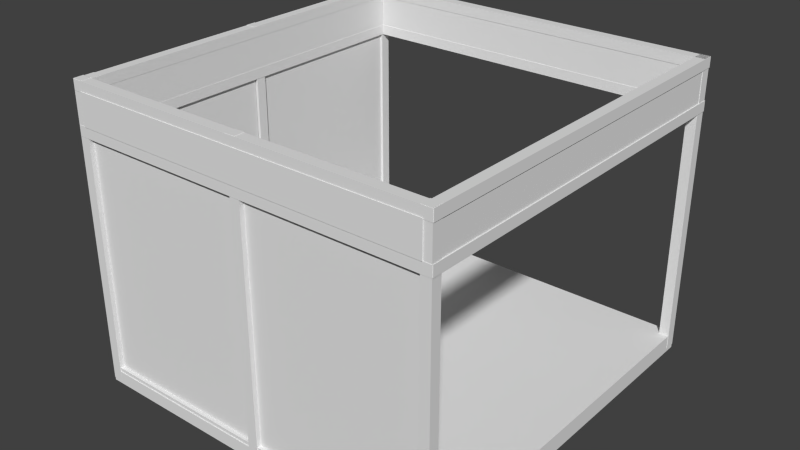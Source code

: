 # Source: Booth.blend  (saved by Blender 2.73.0; exported with 4.5.12 LTS)
import bpy
from mathutils import Matrix  # noqa: F401  (used for matrix-valued properties, if any)

bpy.ops.wm.read_factory_settings(use_empty=True)
scene = bpy.context.scene
scene.name = 'Scene'

# ---- collections
col_collection_1 = bpy.data.collections.new('Collection 1'); scene.collection.children.link(col_collection_1)

# ---- materials (node trees are filled in below, after node groups)
mat_material = bpy.data.materials.new('Material')
mat_material.alpha_threshold = 0.0
mat_material.use_transparent_shadow = False
mat_material.roughness = 0.5
mat_material.line_color = (0.0, 0.0, 0.0, 1.0)

# ---- material node trees

# ---- world
world_world = bpy.data.worlds.new('World'); scene.world = world_world
world_world.color = (0.05088, 0.05088, 0.05088)
world_world.use_sun_shadow = False
world_world.sun_shadow_jitter_overblur = 0.0
world_world.cycles.sampling_method = 'MANUAL'
world_world.cycles.sample_map_resolution = 256

# ---- meshes
me_cube_008 = bpy.data.meshes.new('Cube.008')
me_cube_008.from_pydata([(-71.98, -17.29, 0.101), (-71.98, -1.546, 0.101), (-71.98, -1.546, -0.9614), (-71.98, -17.29, -0.9614), (-71.21, -17.29, 0.101), (-71.21, -1.546, 0.101), (-71.21, -1.546, -0.9614), (-71.21, -17.29, -0.9614), (-71.98, -17.29, 1.234), (-71.98, -1.546, 1.234), (-71.98, -1.546, 0.1711), (-71.98, -17.29, 0.1711), (-71.21, -17.29, 1.234), (-71.21, -1.546, 1.234), (-71.21, -1.546, 0.1711), (-71.21, -17.29, 0.1711), (-70.95, -17.29, 1.291), (-70.95, -1.546, 1.291), (-36.7, -1.546, 1.291), (-36.7, -17.29, 1.291), (-70.95, -17.29, 1.315), (-70.95, -1.546, 1.315), (-36.7, -1.546, 1.315), (-36.7, -17.29, 1.315), (-34.97, -17.29, 1.291), (-34.97, -1.546, 1.291), (-0.7279, -1.546, 1.291), (-0.7279, -17.29, 1.291), (-34.97, -17.29, 1.315), (-34.97, -1.546, 1.315), (-0.7279, -1.546, 1.315), (-0.7279, -17.29, 1.315), (-73.1, -18.28, 1.337), (-73.1, -18.28, -1.018), (1.013, -18.28, -1.018), (1.013, -18.28, 1.337), (-73.1, -17.11, 1.337), (-73.1, -17.11, -1.018), (1.013, -17.11, -1.018), (1.013, -17.11, 1.337), (-71.26, 1.102, 1.286), (-71.26, -1.0, 1.286), (-71.26, -1.0, 1.348), (-71.26, 1.102, 1.348), (-0.4527, 1.102, 1.286), (-0.4527, -1.0, 1.286), (-0.4527, -1.0, 1.348), (-0.4527, 1.102, 1.348), (-70.72, 1.102, -1.0), (-70.72, -1.0, -1.0), (-72.72, -1.0, -1.0), (-72.72, 1.102, -1.0), (-70.72, 1.102, 1.314), (-70.72, -1.0, 1.314), (-72.72, -1.0, 1.314), (-72.72, 1.102, 1.314), (-71.26, 1.102, -1.024), (-71.26, -1.0, -1.024), (-71.26, -1.0, -0.9615), (-71.26, 1.102, -0.9615), (-0.4527, 1.102, -1.024), (-0.4527, -1.0, -1.024), (-0.4527, -1.0, -0.9615), (-0.4527, 1.102, -0.9615), (1.0, 1.102, -1.0), (1.0, -1.0, -1.0), (-1.0, -1.0, -1.0), (-1.0, 1.102, -1.0), (1.0, 1.102, 1.314), (1.0, -1.0, 1.314), (-1.0, -1.0, 1.314), (-1.0, 1.102, 1.314)], [], [(4, 5, 1, 0), (5, 6, 2, 1), (6, 7, 3, 2), (7, 4, 0, 3), (0, 1, 2, 3), (7, 6, 5, 4), (12, 13, 9, 8), (13, 14, 10, 9), (14, 15, 11, 10), (15, 12, 8, 11), (8, 9, 10, 11), (15, 14, 13, 12), (20, 21, 17, 16), (21, 22, 18, 17), (22, 23, 19, 18), (23, 20, 16, 19), (16, 17, 18, 19), (23, 22, 21, 20), (28, 29, 25, 24), (29, 30, 26, 25), (30, 31, 27, 26), (31, 28, 24, 27), (24, 25, 26, 27), (31, 30, 29, 28), (36, 37, 33, 32), (37, 38, 34, 33), (38, 39, 35, 34), (39, 36, 32, 35), (32, 33, 34, 35), (39, 38, 37, 36), (40, 41, 42, 43), (44, 47, 46, 45), (40, 44, 45, 41), (41, 45, 46, 42), (42, 46, 47, 43), (44, 40, 43, 47), (48, 49, 50, 51), (52, 55, 54, 53), (48, 52, 53, 49), (49, 53, 54, 50), (50, 54, 55, 51), (52, 48, 51, 55), (56, 57, 58, 59), (60, 63, 62, 61), (56, 60, 61, 57), (57, 61, 62, 58), (58, 62, 63, 59), (60, 56, 59, 63), (64, 65, 66, 67), (68, 71, 70, 69), (64, 68, 69, 65), (65, 69, 70, 66), (66, 70, 71, 67), (68, 64, 67, 71)])
me_cube_008.materials.append(mat_material)
me_cube_008.use_remesh_preserve_volume = False
me_cube_008.use_remesh_preserve_attributes = False
me_cube_008.use_mirror_vertex_groups = False
me_cube_008.update()
me_cube_006 = bpy.data.meshes.new('Cube.006')
me_cube_006.from_pydata([(-47.19, 75.18, 0.9221), (-47.19, 75.18, 0.8702), (-49.19, 75.18, 0.8702), (-49.19, 75.18, 0.9221), (-47.19, -0.9492, 0.9221), (-47.19, -0.9492, 0.8702), (-49.19, -0.9492, 0.8702), (-49.19, -0.9492, 0.9221), (-55.19, 75.18, 0.9221), (-55.19, 75.18, 0.8702), (-57.19, 75.18, 0.8702), (-57.19, 75.18, 0.9221), (-55.19, -0.9492, 0.9221), (-55.19, -0.9492, 0.8702), (-57.19, -0.9492, 0.8702), (-57.19, -0.9492, 0.9221), (1.0, 1.0, -1.0), (1.0, -1.0, -1.0), (-1.0, -1.0, -1.0), (-1.0, 1.0, -1.0), (1.0, 1.0, 0.9196), (1.0, -1.0, 0.9196), (-1.0, -1.0, 0.9196), (-1.0, 1.0, 0.9196), (-47.19, 0.9331, -1.0), (-47.19, -1.067, -1.0), (-49.19, -1.067, -1.0), (-49.19, 0.9331, -1.0), (-47.19, 0.9331, 0.9196), (-47.19, -1.067, 0.9196), (-49.19, -1.067, 0.9196), (-49.19, 0.9331, 0.9196), (-55.19, 0.9331, -1.0), (-55.19, -1.067, -1.0), (-57.19, -1.067, -1.0), (-57.19, 0.9331, -1.0), (-55.19, 0.9331, 0.9196), (-55.19, -1.067, 0.9196), (-57.19, -1.067, 0.9196), (-57.19, 0.9331, 0.9196), (0.9801, 0.9905, -0.9508), (0.9801, -1.01, -0.9508), (0.9801, -1.01, -1.003), (0.9801, 0.9905, -1.003), (-57.25, 0.9905, -0.9508), (-57.25, -1.01, -0.9508), (-57.25, -1.01, -1.003), (-57.25, 0.9905, -1.003), (0.9801, 0.9905, -0.01598), (0.9801, -1.01, -0.01598), (0.9801, -1.01, -0.06791), (0.9801, 0.9905, -0.06791), (-57.25, 0.9905, -0.01598), (-57.25, -1.01, -0.01598), (-57.25, -1.01, -0.06791), (-57.25, 0.9905, -0.06791), (0.9801, 0.9905, 0.9189), (0.9801, -1.01, 0.9189), (0.9801, -1.01, 0.8669), (0.9801, 0.9905, 0.8669), (-57.25, 0.9905, 0.9189), (-57.25, -1.01, 0.9189), (-57.25, -1.01, 0.8669), (-57.25, 0.9905, 0.8669), (-47.19, 75.14, -1.0), (-47.19, 73.14, -1.0), (-49.19, 73.14, -1.0), (-49.19, 75.14, -1.0), (-47.19, 75.14, 0.9196), (-47.19, 73.14, 0.9196), (-49.19, 73.14, 0.9196), (-49.19, 75.14, 0.9196), (-55.19, 75.14, -1.0), (-55.19, 73.14, -1.0), (-57.19, 73.14, -1.0), (-57.19, 75.14, -1.0), (-55.19, 75.14, 0.9196), (-55.19, 73.14, 0.9196), (-57.19, 73.14, 0.9196), (-57.19, 75.14, 0.9196), (1.0, 1.035, -0.9979), (1.0, 1.035, -0.946), (-1.0, 1.035, -0.946), (-1.0, 1.035, -0.9979), (1.0, 74.96, -0.9979), (1.0, 74.96, -0.946), (-1.0, 74.96, -0.946), (-1.0, 74.96, -0.9979), (-47.19, 1.035, -0.9962), (-47.19, 1.035, -0.9442), (-49.19, 1.035, -0.9442), (-49.19, 1.035, -0.9962), (-47.19, 74.96, -0.9962), (-47.19, 74.96, -0.9442), (-49.19, 74.96, -0.9442), (-49.19, 74.96, -0.9962), (-55.19, 1.035, -0.9962), (-55.19, 1.035, -0.9442), (-57.19, 1.035, -0.9442), (-57.19, 1.035, -0.9962), (-55.19, 74.96, -0.9962), (-55.19, 74.96, -0.9442), (-57.19, 74.96, -0.9442), (-57.19, 74.96, -0.9962), (0.9801, 2.928, -0.9977), (0.9801, 2.928, -0.9457), (0.9801, 0.9284, -0.9457), (0.9801, 0.9284, -0.9977), (-57.25, 2.928, -0.9977), (-57.25, 2.928, -0.9457), (-57.25, 0.9284, -0.9457), (-57.25, 0.9284, -0.9977), (0.9801, 38.93, -0.9977), (0.9801, 38.93, -0.9457), (0.9801, 36.93, -0.9457), (0.9801, 36.93, -0.9977), (-57.25, 38.93, -0.9977), (-57.25, 38.93, -0.9457), (-57.25, 36.93, -0.9457), (-57.25, 36.93, -0.9977), (0.9801, 74.93, -0.9977), (0.9801, 74.93, -0.9457), (0.9801, 72.93, -0.9457), (0.9801, 72.93, -0.9977), (-57.25, 74.93, -0.9977), (-57.25, 74.93, -0.9457), (-57.25, 72.93, -0.9457), (-57.25, 72.93, -0.9977), (0.9801, 75.1, 0.9195), (0.9801, 73.0, 0.9195), (0.9801, 73.0, 0.8676), (0.9801, 75.1, 0.8676), (-57.18, 75.1, 0.9195), (-57.18, 73.0, 0.9195), (-57.18, 73.0, 0.8676), (-57.18, 75.1, 0.8676)], [], [(0, 1, 2, 3), (4, 7, 6, 5), (0, 4, 5, 1), (1, 5, 6, 2), (2, 6, 7, 3), (4, 0, 3, 7), (8, 9, 10, 11), (12, 15, 14, 13), (8, 12, 13, 9), (9, 13, 14, 10), (10, 14, 15, 11), (12, 8, 11, 15), (16, 17, 18, 19), (20, 23, 22, 21), (16, 20, 21, 17), (17, 21, 22, 18), (18, 22, 23, 19), (20, 16, 19, 23), (24, 25, 26, 27), (28, 31, 30, 29), (24, 28, 29, 25), (25, 29, 30, 26), (26, 30, 31, 27), (28, 24, 27, 31), (32, 33, 34, 35), (36, 39, 38, 37), (32, 36, 37, 33), (33, 37, 38, 34), (34, 38, 39, 35), (36, 32, 35, 39), (40, 41, 42, 43), (44, 47, 46, 45), (40, 44, 45, 41), (41, 45, 46, 42), (42, 46, 47, 43), (44, 40, 43, 47), (48, 49, 50, 51), (52, 55, 54, 53), (48, 52, 53, 49), (49, 53, 54, 50), (50, 54, 55, 51), (52, 48, 51, 55), (56, 57, 58, 59), (60, 63, 62, 61), (56, 60, 61, 57), (57, 61, 62, 58), (58, 62, 63, 59), (60, 56, 59, 63), (64, 65, 66, 67), (68, 71, 70, 69), (64, 68, 69, 65), (65, 69, 70, 66), (66, 70, 71, 67), (68, 64, 67, 71), (72, 73, 74, 75), (76, 79, 78, 77), (72, 76, 77, 73), (73, 77, 78, 74), (74, 78, 79, 75), (76, 72, 75, 79), (80, 81, 82, 83), (84, 87, 86, 85), (80, 84, 85, 81), (81, 85, 86, 82), (82, 86, 87, 83), (84, 80, 83, 87), (88, 89, 90, 91), (92, 95, 94, 93), (88, 92, 93, 89), (89, 93, 94, 90), (90, 94, 95, 91), (92, 88, 91, 95), (96, 97, 98, 99), (100, 103, 102, 101), (96, 100, 101, 97), (97, 101, 102, 98), (98, 102, 103, 99), (100, 96, 99, 103), (104, 105, 106, 107), (108, 111, 110, 109), (104, 108, 109, 105), (105, 109, 110, 106), (106, 110, 111, 107), (108, 104, 107, 111), (112, 113, 114, 115), (116, 119, 118, 117), (112, 116, 117, 113), (113, 117, 118, 114), (114, 118, 119, 115), (116, 112, 115, 119), (120, 121, 122, 123), (124, 127, 126, 125), (120, 124, 125, 121), (121, 125, 126, 122), (122, 126, 127, 123), (124, 120, 123, 127), (128, 129, 130, 131), (132, 135, 134, 133), (128, 132, 133, 129), (129, 133, 134, 130), (130, 134, 135, 131), (132, 128, 131, 135)])
me_cube_006.materials.append(mat_material)
me_cube_006.use_remesh_preserve_volume = False
me_cube_006.use_remesh_preserve_attributes = False
me_cube_006.use_mirror_vertex_groups = False
me_cube_006.update()

# ---- objects
ob_booth = bpy.data.objects.new('Booth', me_cube_008)
ob_boothframe = bpy.data.objects.new('BoothFrame', me_cube_006)

# ---- transforms, parenting, visibility, modifiers, constraints
ob_booth.location = (4.846, 0.0, 7.579)
ob_booth.rotation_euler = (1.571, 0.0, 0.0)
ob_booth.scale = (0.14, 0.4126, 4.512)
ob_booth.lock_rotations_4d = False
ob_booth.empty_display_type = 'ARROWS'
ob_booth.lineart.crease_threshold = 0.0
ob_boothframe.parent = ob_booth
ob_boothframe.matrix_parent_inverse = Matrix(((7.144, -0.0, 0.0, -42.14), (2.384e-07, -1.059e-07, 2.424, -17.42), (-3.725e-09, -0.2217, -9.689e-09, 0.2828), (0.0, 0.0, 0.0, 1.0)))
ob_boothframe.location = (1.094, -4.639, -0.1115)
ob_boothframe.rotation_euler = (3.725e-09, 1.571, 0.0)
ob_boothframe.scale = (0.14, 0.14, 5.391)
ob_boothframe.lock_rotations_4d = False
ob_boothframe.empty_display_type = 'ARROWS'
ob_boothframe.lineart.crease_threshold = 0.0

# ---- collection membership
col_collection_1.objects.link(ob_booth)
col_collection_1.objects.link(ob_boothframe)

# ---- scene / render settings (as saved in the file)
scene.frame_start = 1; scene.frame_end = 250; scene.frame_set(1)
scene.render.engine = 'BLENDER_EEVEE_NEXT'
scene.render.resolution_percentage = 50
scene.render.dither_intensity = 0.0
scene.cycles.use_denoising = False
scene.cycles.samples = 10
scene.cycles.sampling_pattern = 'TABULATED_SOBOL'
scene.cycles.light_sampling_threshold = 0.0
scene.cycles.use_adaptive_sampling = False
scene.cycles.use_light_tree = False
scene.cycles.blur_glossy = 0.0
scene.cycles.pixel_filter_type = 'GAUSSIAN'
scene.cycles.sample_clamp_indirect = 0.0
scene.view_settings.view_transform = 'Standard'
bpy.context.view_layer.update()

# ---- added for rendering (the .blend has no active camera and no usable light): camera, sun
cam_auto = bpy.data.cameras.new('AutoCamera')
cam_auto.lens = 50.0
cam_auto.sensor_width = 36.0
cam_auto.clip_end = 1000.0
ob_auto_camera = bpy.data.objects.new('AutoCamera', cam_auto)
scene.collection.objects.link(ob_auto_camera)
ob_auto_camera.location = (15.5897, -19.664, 16.7869)
ob_auto_camera.rotation_euler = (1.09748, -7.21219e-08, 0.694738)
scene.camera = ob_auto_camera
light_auto_sun = bpy.data.lights.new('AutoSun', 'SUN')
light_auto_sun.energy = 3.0
light_auto_sun.angle = 0.0523599
ob_auto_sun = bpy.data.objects.new('AutoSun', light_auto_sun)
scene.collection.objects.link(ob_auto_sun)
ob_auto_sun.rotation_euler = (0.872665, 0.174533, 0.523599)
bpy.context.view_layer.update()
